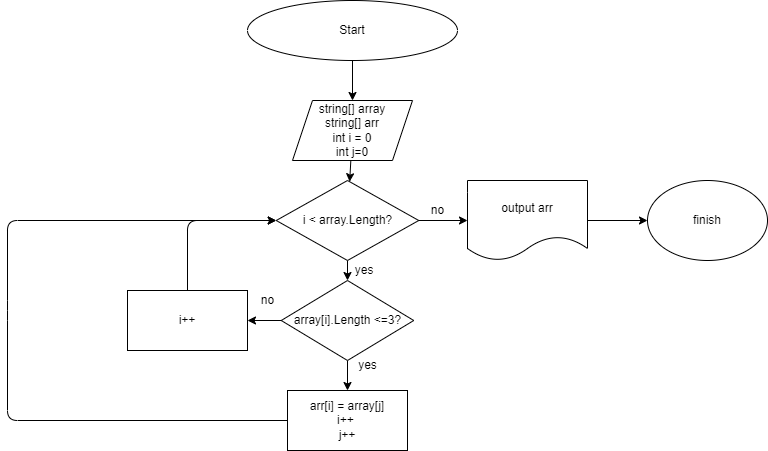

The diagram above was exported from draw.io. Its source (the exported page's mxGraphModel, read from the mxfile embedded in the PNG):
<mxGraphModel dx="832" dy="444" grid="1" gridSize="10" guides="1" tooltips="1" connect="1" arrows="1" fold="1" page="1" pageScale="1" pageWidth="827" pageHeight="1169" math="0" shadow="0">
  <root>
    <mxCell id="0" />
    <mxCell id="1" parent="0" />
    <mxCell id="11" value="" style="edgeStyle=none;html=1;" edge="1" parent="1" source="2" target="5">
      <mxGeometry relative="1" as="geometry" />
    </mxCell>
    <mxCell id="2" value="Start" style="ellipse;whiteSpace=wrap;html=1;" vertex="1" parent="1">
      <mxGeometry x="270" y="10" width="210" height="60" as="geometry" />
    </mxCell>
    <mxCell id="15" value="" style="edgeStyle=none;html=1;" edge="1" parent="1" source="5" target="14">
      <mxGeometry relative="1" as="geometry" />
    </mxCell>
    <mxCell id="5" value="string[] array&lt;br&gt;string[]&amp;nbsp;arr&lt;br&gt;int i = 0&lt;br&gt;int j=0" style="shape=parallelogram;perimeter=parallelogramPerimeter;whiteSpace=wrap;html=1;fixedSize=1;" vertex="1" parent="1">
      <mxGeometry x="315" y="110" width="120" height="60" as="geometry" />
    </mxCell>
    <mxCell id="9" value="" style="edgeStyle=none;html=1;" edge="1" parent="1" source="6" target="8">
      <mxGeometry relative="1" as="geometry" />
    </mxCell>
    <mxCell id="19" value="" style="edgeStyle=none;html=1;" edge="1" parent="1" source="6" target="18">
      <mxGeometry relative="1" as="geometry" />
    </mxCell>
    <mxCell id="6" value="array[i].Length &amp;lt;=3?" style="rhombus;whiteSpace=wrap;html=1;" vertex="1" parent="1">
      <mxGeometry x="303.75" y="290" width="132.5" height="80" as="geometry" />
    </mxCell>
    <mxCell id="8" value="arr[i] = array[j]&lt;br&gt;i++&amp;nbsp;&lt;br&gt;j++" style="whiteSpace=wrap;html=1;" vertex="1" parent="1">
      <mxGeometry x="310" y="400" width="120" height="60" as="geometry" />
    </mxCell>
    <mxCell id="10" value="yes" style="text;html=1;align=center;verticalAlign=middle;resizable=0;points=[];autosize=1;strokeColor=none;fillColor=none;" vertex="1" parent="1">
      <mxGeometry x="370" y="360" width="40" height="30" as="geometry" />
    </mxCell>
    <mxCell id="16" value="" style="edgeStyle=none;html=1;" edge="1" parent="1" source="14" target="6">
      <mxGeometry relative="1" as="geometry" />
    </mxCell>
    <mxCell id="24" value="" style="edgeStyle=none;html=1;" edge="1" parent="1" source="14" target="23">
      <mxGeometry relative="1" as="geometry" />
    </mxCell>
    <mxCell id="14" value="i &amp;lt; array.Length?" style="rhombus;whiteSpace=wrap;html=1;" vertex="1" parent="1">
      <mxGeometry x="298.75" y="190" width="142.5" height="80" as="geometry" />
    </mxCell>
    <mxCell id="17" value="&amp;nbsp; &amp;nbsp; yes" style="text;html=1;align=center;verticalAlign=middle;resizable=0;points=[];autosize=1;strokeColor=none;fillColor=none;" vertex="1" parent="1">
      <mxGeometry x="350" y="265" width="60" height="30" as="geometry" />
    </mxCell>
    <mxCell id="18" value="i++" style="whiteSpace=wrap;html=1;" vertex="1" parent="1">
      <mxGeometry x="150" y="300" width="120" height="60" as="geometry" />
    </mxCell>
    <mxCell id="20" value="no" style="text;html=1;align=center;verticalAlign=middle;resizable=0;points=[];autosize=1;strokeColor=none;fillColor=none;" vertex="1" parent="1">
      <mxGeometry x="270" y="295" width="40" height="30" as="geometry" />
    </mxCell>
    <mxCell id="21" value="" style="endArrow=classic;html=1;entryX=0;entryY=0.5;entryDx=0;entryDy=0;" edge="1" parent="1" target="14">
      <mxGeometry width="50" height="50" relative="1" as="geometry">
        <mxPoint x="210" y="300" as="sourcePoint" />
        <mxPoint x="260" y="250" as="targetPoint" />
        <Array as="points">
          <mxPoint x="210" y="230" />
        </Array>
      </mxGeometry>
    </mxCell>
    <mxCell id="22" value="" style="endArrow=classic;html=1;exitX=0;exitY=0.5;exitDx=0;exitDy=0;entryX=0;entryY=0.5;entryDx=0;entryDy=0;" edge="1" parent="1" source="8" target="14">
      <mxGeometry width="50" height="50" relative="1" as="geometry">
        <mxPoint x="220" y="450" as="sourcePoint" />
        <mxPoint x="300" y="230" as="targetPoint" />
        <Array as="points">
          <mxPoint x="30" y="430" />
          <mxPoint x="30" y="320" />
          <mxPoint x="30" y="230" />
        </Array>
      </mxGeometry>
    </mxCell>
    <mxCell id="27" value="" style="edgeStyle=none;html=1;" edge="1" parent="1" source="23" target="26">
      <mxGeometry relative="1" as="geometry" />
    </mxCell>
    <mxCell id="23" value="output arr" style="shape=document;whiteSpace=wrap;html=1;boundedLbl=1;" vertex="1" parent="1">
      <mxGeometry x="490" y="190" width="120" height="80" as="geometry" />
    </mxCell>
    <mxCell id="25" value="no" style="text;html=1;align=center;verticalAlign=middle;resizable=0;points=[];autosize=1;strokeColor=none;fillColor=none;" vertex="1" parent="1">
      <mxGeometry x="440" y="205" width="40" height="30" as="geometry" />
    </mxCell>
    <mxCell id="26" value="finish" style="ellipse;whiteSpace=wrap;html=1;" vertex="1" parent="1">
      <mxGeometry x="670" y="190" width="120" height="80" as="geometry" />
    </mxCell>
  </root>
</mxGraphModel>